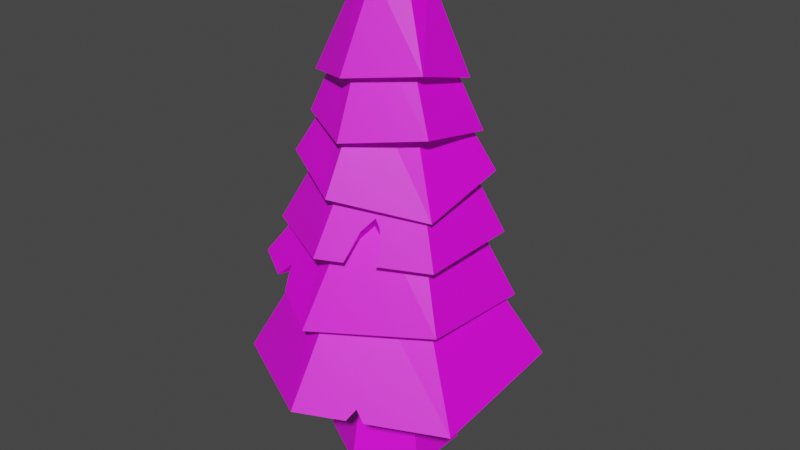 # Source: Tree_Model.blend  (saved by Blender 3.0.42; exported with 4.5.12 LTS)
import bpy
from mathutils import Matrix  # noqa: F401  (used for matrix-valued properties, if any)

bpy.ops.wm.read_factory_settings(use_empty=True)
scene = bpy.context.scene
scene.name = 'Scene'

# ---- collections
col_collection = bpy.data.collections.new('Collection'); scene.collection.children.link(col_collection)

# ---- images (referenced by path relative to the original .blend; pixels are not part of the script)
import os
ASSET_DIR = os.environ.get("B2B_ASSET_DIR", "")  # directory of the original .blend (textures are referenced by path, not embedded)
HERE = os.path.dirname(os.path.abspath(__file__))  # packed textures are extracted next to this script under _unpacked/

def load_image(name, relpath, width, height, colorspace="sRGB"):
    """Load a texture the original file referenced (path relative to the .blend, or extracted next to this script)."""
    p = next((c for c in (os.path.join(HERE, relpath), os.path.join(ASSET_DIR, relpath)) if relpath and os.path.exists(c)), "")
    if p:
        img = bpy.data.images.load(p, check_existing=True)
        img.name = name
    else:  # same state as the original file: an image datablock whose file is absent (Cycles renders it pink)
        img = bpy.data.images.new(name, width, height)
        img.source = "FILE"
        img.filepath = "//" + (relpath or name)
    img.colorspace_settings.name = colorspace
    return img
img_nice69_32x_png = load_image('nice69-32x.png', 'nice69-32x.png', 1024, 1024, 'sRGB')

# ---- materials (node trees are filled in below, after node groups)
mat_material_001 = bpy.data.materials.new('Material.001')
mat_material_001.use_transparent_shadow = False

# ---- material node trees
mat_material_001.use_nodes = True; mat_material_001.node_tree.nodes.clear()
_N = mat_material_001.node_tree.nodes; _L = mat_material_001.node_tree.links
n0 = _N.new('ShaderNodeBsdfPrincipled'); n0.name = 'Principled BSDF'; n0.location = (10, 300)
n0.distribution = 'GGX'
n0.subsurface_method = 'RANDOM_WALK_SKIN'
n0.inputs[3].default_value = 1.45
n0.inputs[27].default_value = (0.0, 0.0, 0.0, 1.0)
n0.inputs[28].default_value = 1.0
n1 = _N.new('ShaderNodeOutputMaterial'); n1.name = 'Material Output'; n1.location = (300, 300)
n2 = _N.new('ShaderNodeTexImage'); n2.name = 'Image Texture'; n2.location = (-280, 280)
n2.image = img_nice69_32x_png
_L.new(n0.outputs[0], n1.inputs[0])
_L.new(n2.outputs[0], n0.inputs[0])
n1.is_active_output = True

# ---- world
world_world = bpy.data.worlds.new('World'); scene.world = world_world
world_world.use_nodes = True; world_world.node_tree.nodes.clear()
_N = world_world.node_tree.nodes; _L = world_world.node_tree.links
n0 = _N.new('ShaderNodeOutputWorld'); n0.name = 'World Output'; n0.location = (300, 300)
n1 = _N.new('ShaderNodeBackground'); n1.name = 'Background'; n1.location = (10, 300)
n1.inputs[0].default_value = (0.05088, 0.05088, 0.05088, 1.0)
_L.new(n1.outputs[0], n0.inputs[0])
n0.is_active_output = True
world_world.color = (0.05088, 0.05088, 0.05088)
world_world.use_sun_shadow = False
world_world.sun_shadow_jitter_overblur = 0.0

# ---- meshes
me_cylinder_006 = bpy.data.meshes.new('Cylinder.006')
me_cylinder_006.from_pydata([(-0.0109, 1.239, -0.728), (-5.435e-09, 0.5165, 0.9276), (1.126, 0.6194, -1.235), (0.4473, 0.2583, 0.9276), (1.128, -0.6194, -0.7829), (0.4473, -0.2583, 0.9276), (-1.014e-07, -1.239, -1.0), (-5.059e-08, -0.5165, 0.9276), (-1.097, -0.6194, -1.388), (-0.4473, -0.2583, 0.9276), (-1.134, 0.6194, -1.26), (-0.4473, 0.2583, 0.9276), (-0.0109, 0.8556, -0.728), (0.7945, 0.4278, -1.235), (0.796, -0.4278, -0.7829), (-7.734e-08, -0.8556, -1.0), (-0.765, -0.4278, -1.388), (-0.8017, 0.4278, -1.26), (-2.544e-09, 0.8556, -0.7217), (0.741, 0.4278, -0.7217), (0.741, -0.4278, -0.7217), (-7.734e-08, -0.8556, -0.7217), (-0.741, -0.4278, -0.7217), (-0.741, 0.4278, -0.7217), (-5.419e-09, 0.7384, -0.4757), (0.6395, 0.3692, -0.4757), (0.6395, -0.3692, -0.4757), (-6.997e-08, -0.7384, -0.4757), (-0.6395, -0.3692, -0.4757), (-0.6395, 0.3692, -0.4757), (-5.947e-09, 0.7384, -0.5472), (0.6395, 0.3692, -0.5472), (0.6395, -0.3692, -0.5472), (-7.05e-08, -0.7384, -0.5472), (-0.6395, -0.3692, -0.5472), (-0.6395, 0.3692, -0.5472), (0.05494, 0.0167, 0.9215), (0.026, 0.03341, 0.9215), (0.05494, -0.0167, 0.9215), (0.026, -0.03341, 0.9215), (-0.002927, -0.0167, 0.9215), (-0.002927, 0.0167, 0.9215), (0.4135, 1.2, -10.32), (0.2833, 0.708, -7.071), (1.451, 0.6001, -10.25), (0.8952, 0.354, -7.031), (1.451, -0.6001, -10.25), (0.8952, -0.354, -7.031), (0.4135, -1.2, -10.32), (0.2833, -0.708, -7.071), (-0.624, -0.6001, -10.39), (-0.3287, -0.354, -7.11), (-0.624, 0.6001, -10.39), (-0.3287, 0.354, -7.11), (0.3217, 2.68, -8.03), (0.1915, 1.118, -4.779), (2.627, 1.34, -7.589), (1.158, 0.5588, -4.717), (2.643, -1.34, -7.982), (1.158, -0.5588, -4.717), (0.3154, -2.68, -7.872), (0.1915, -1.118, -4.779), (-1.986, -1.34, -8.402), (-0.7746, -0.5588, -4.842), (-2.004, 1.34, -7.964), (-0.7746, 0.5588, -4.842), (0.3217, 1.851, -8.03), (1.91, 0.9256, -7.636), (1.926, -0.9256, -8.028), (0.3154, -1.851, -7.872), (-1.27, -0.9256, -8.356), (-1.287, 0.9256, -7.917), (0.2988, 1.851, -7.46), (1.899, 0.9256, -7.356), (1.899, -0.9256, -7.356), (0.2988, -1.851, -7.46), (-1.301, -0.9256, -7.563), (-1.301, 0.9256, -7.563), (0.2828, 1.598, -7.06), (1.664, 0.7988, -6.971), (1.664, -0.7988, -6.971), (0.2828, -1.598, -7.06), (-1.098, -0.7988, -7.149), (-1.098, 0.7988, -7.149), (0.2875, 1.598, -7.176), (1.669, 0.7988, -7.087), (1.669, -0.7988, -7.087), (0.2875, -1.598, -7.176), (-1.094, -0.7988, -7.265), (-1.094, 0.7988, -7.265), (1.112, -1.394, -7.949), (0.5801, -1.699, -7.898), (1.38, -2.067, -7.922), (1.125, -2.214, -7.91), (0.9338, -1.49, -7.665), (1.204, -2.043, -7.678), (0.1382, 2.229, -5.992), (0.23, 0.9295, -3.386), (2.07, 1.115, -6.201), (1.034, 0.4647, -3.431), (2.061, -1.115, -5.987), (1.034, -0.4647, -3.431), (0.1468, -2.229, -6.207), (0.23, -0.9295, -3.386), (-1.791, -1.115, -5.837), (-0.5737, -0.4647, -3.34), (-1.782, 1.115, -6.053), (-0.5737, 0.4647, -3.34), (0.1382, 1.54, -5.992), (1.474, 0.7699, -6.167), (1.465, -0.7699, -5.953), (0.1468, -1.54, -6.207), (-1.195, -0.7699, -5.871), (-1.186, 0.7699, -6.087), (0.1515, 1.54, -5.616), (1.483, 0.7699, -5.691), (1.483, -0.7699, -5.691), (0.1515, -1.54, -5.616), (-1.18, -0.7699, -5.54), (-1.18, 0.7699, -5.54), (0.1632, 1.329, -5.283), (1.312, 0.6644, -5.348), (1.312, -0.6644, -5.348), (0.1632, -1.329, -5.283), (-0.9858, -0.6644, -5.218), (-0.9858, 0.6644, -5.218), (0.1598, 1.329, -5.38), (1.309, 0.6644, -5.445), (1.309, -0.6644, -5.445), (0.1598, -1.329, -5.38), (-0.9892, -0.6644, -5.314), (-0.9892, 0.6644, -5.314), (-0.5272, -1.153, -6.038), (-1.011, -0.8754, -5.917), (-0.7718, -1.701, -6.031), (-1.165, -1.475, -5.956), (-0.8918, -1.421, -5.581), (-0.6778, -1.061, -5.674), (-0.8138, 0.9863, -6.06), (-0.5988, 1.111, -6.045), (-1.006, 1.565, -6.029), (-0.637, 1.779, -6.017), (-0.639, 1.084, -5.719), (-0.7555, 1.447, -5.514), (0.1161, 1.955, -4.194), (0.1318, 0.8151, -2.086), (1.825, 0.9571, -4.638), (0.8373, 0.4075, -2.09), (1.826, -0.9774, -4.643), (0.8373, -0.4075, -2.09), (0.1328, -1.955, -4.612), (0.1318, -0.8151, -2.086), (-1.547, -0.9774, -4.915), (-0.5737, -0.4075, -2.082), (-1.575, 0.9774, -4.193), (-0.5737, 0.4075, -2.082), (0.1161, 1.35, -4.194), (1.302, 0.6548, -4.635), (1.302, -0.6751, -4.64), (0.1328, -1.35, -4.612), (-1.023, -0.6751, -4.919), (-1.052, 0.6751, -4.196), (0.1245, 1.35, -4.044), (1.293, 0.6751, -4.051), (1.293, -0.6751, -4.051), (0.1245, -1.35, -4.044), (-1.044, -0.6751, -4.037), (-1.044, 0.6751, -4.037), (0.1256, 1.165, -3.752), (1.134, 0.5826, -3.758), (1.134, -0.5826, -3.758), (0.1256, -1.165, -3.752), (-0.883, -0.5826, -3.746), (-0.883, 0.5826, -3.746), (0.1253, 1.165, -3.836), (1.134, 0.5826, -3.843), (1.134, -0.5826, -3.843), (0.1253, -1.165, -3.836), (-0.8833, -0.5826, -3.83), (-0.8833, 0.5826, -3.83), (0.3933, 1.188, -4.297), (1.03, 0.8144, -4.533), (0.7014, 1.613, -4.346), (1.2, 1.322, -4.475), (0.6541, 1.044, -4.047), (0.7635, 1.265, -3.728), (0.641, -1.052, -4.047), (1.009, -1.449, -4.628), (0.559, -1.709, -4.62), (0.8284, -0.9487, -4.629), (0.3573, -1.221, -4.618), (0.6349, -1.394, -4.022), (0.7715, -1.192, -3.752), (0.875, -1.211, -3.927), (0.9892, -1.301, -4.275), (0.1335, 1.702, -3.007), (0.03317, 0.7099, -1.13), (1.617, 0.8512, -3.214), (0.6463, 0.3549, -1.077), (1.634, -0.8512, -3.646), (0.6463, -0.3549, -1.077), (0.1479, -1.702, -3.367), (0.03317, -0.7099, -1.13), (-1.332, -0.8512, -3.243), (-0.5799, -0.3549, -1.182), (-1.432, 0.7306, -3.37), (-0.5799, 0.3549, -1.182), (0.1335, 1.176, -3.007), (1.162, 0.588, -3.252), (1.18, -0.588, -3.685), (0.1479, -1.176, -3.367), (-0.8777, -0.588, -3.204), (-0.977, 0.4674, -3.331), (0.1228, 1.176, -2.831), (1.138, 0.588, -2.744), (1.138, -0.588, -2.744), (0.1228, -1.176, -2.831), (-0.8928, -0.588, -2.917), (-0.8928, 0.588, -2.917), (0.1094, 1.015, -2.577), (0.9859, 0.5074, -2.502), (0.9859, -0.5074, -2.502), (0.1094, -1.015, -2.577), (-0.767, -0.5074, -2.651), (-0.767, 0.5074, -2.651), (0.1133, 1.015, -2.651), (0.9898, 0.5074, -2.576), (0.9898, -0.5074, -2.576), (0.1133, -1.015, -2.651), (-0.7632, -0.5074, -2.725), (-0.7632, 0.5074, -2.725), (0.8377, 1.298, -3.105), (1.161, 1.113, -3.15), (0.4992, 0.967, -3.094), (0.8964, 0.74, -3.189), (0.8254, 1.06, -2.638), (0.6574, 0.8695, -2.872), (0.1351, 1.442, -2.109), (-0.04857, 0.6013, 0.04061), (1.392, 0.721, -2.338), (0.4686, 0.3007, 0.1151), (1.378, -0.721, -1.992), (0.4686, -0.3007, 0.1151), (0.1407, -1.442, -2.25), (-0.04857, -0.6013, 0.04061), (-1.106, -0.721, -2.278), (-0.5658, -0.3007, -0.03383), (-1.117, 0.721, -1.998), (-0.5658, 0.3007, -0.03383), (0.1351, 0.9961, -2.109), (1.008, 0.498, -2.393), (0.9943, -0.498, -2.047), (0.1407, -0.9961, -2.25), (-0.722, -0.498, -2.223), (-0.7332, 0.498, -1.942), (0.103, 0.9961, -1.659), (0.9597, 0.498, -1.536), (0.9597, -0.498, -1.536), (0.103, -0.9961, -1.659), (-0.7537, -0.498, -1.783), (-0.7537, 0.498, -1.783), (0.08039, 0.8596, -1.406), (0.8197, 0.4298, -1.299), (0.8197, -0.4298, -1.299), (0.08039, -0.8596, -1.406), (-0.659, -0.4298, -1.512), (-0.659, 0.4298, -1.512), (0.08696, 0.8596, -1.479), (0.8263, 0.4298, -1.373), (0.8263, -0.4298, -1.373), (0.08696, -0.8596, -1.479), (-0.6524, -0.4298, -1.586), (-0.6524, 0.4298, -1.586), (-1.11, -0.1271, -2.163), (-1.113, 0.2427, -2.091), (-0.7257, -0.1699, -2.131), (-0.7292, 0.141, -2.043), (-0.7488, -0.01427, -1.85), (-1.014, 0.05047, -1.763)], [], [(0, 1, 3), (3, 5, 4), (4, 5, 7, 6), (6, 7, 9, 8), (9, 7, 39, 40), (8, 9, 11, 10), (10, 11, 1), (8, 16, 15), (17, 12, 18), (2, 4, 14), (10, 17, 16), (2, 13, 12), (6, 15, 14), (10, 0, 12), (19, 20, 26, 25), (15, 16, 22, 21), (14, 20, 19), (17, 23, 22), (14, 15, 21), (13, 19, 18), (24, 25, 31, 30), (22, 23, 29, 28), (20, 21, 27, 26), (18, 19, 25, 24), (23, 18, 24, 29), (21, 22, 28, 27), (30, 31, 32, 33, 34, 35), (29, 24, 30, 35), (27, 28, 34, 33), (25, 26, 32, 31), (28, 29, 35, 34), (26, 27, 33, 32), (36, 37, 41, 40, 39, 38), (5, 3, 36, 38), (11, 9, 40, 41), (3, 1, 37, 36), (7, 5, 38, 39), (1, 11, 41, 37), (42, 43, 45, 44), (44, 45, 47, 46), (46, 47, 49, 48), (48, 49, 51, 50), (45, 43, 53, 51, 49, 47), (50, 51, 53, 52), (52, 53, 43, 42), (42, 44, 46, 48, 50, 52), (54, 55, 57, 56), (56, 57, 59, 58), (104, 135, 136, 105), (60, 61, 63, 62), (57, 55, 65, 63, 61, 59), (62, 63, 65, 64), (64, 65, 55, 54), (62, 70, 69), (71, 66, 72, 77), (56, 58, 68), (62, 64, 71), (54, 56, 67), (58, 92, 90), (64, 54, 66), (73, 74, 80, 79), (69, 70, 76, 75), (67, 68, 74, 73), (70, 71, 77, 76), (94, 75, 74), (66, 67, 73, 72), (78, 79, 85, 84), (76, 77, 83, 82), (74, 75, 81, 80), (72, 73, 79, 78), (77, 72, 78, 83), (75, 76, 82, 81), (84, 85, 86, 87, 88, 89), (83, 78, 84, 89), (81, 82, 88, 87), (79, 80, 86, 85), (82, 83, 89, 88), (80, 81, 87, 86), (91, 93, 60, 69), (94, 95, 93), (96, 97, 99, 98), (98, 99, 101, 100), (100, 101, 103, 102), (138, 142, 119, 113), (99, 97, 107, 105, 103, 101), (104, 105, 107, 106), (106, 107, 143, 140), (102, 134, 132, 111), (142, 114, 119), (100, 110, 109), (104, 106, 113), (96, 98, 109, 108), (102, 111, 110), (106, 140, 138, 113), (115, 116, 122, 121), (137, 118, 117), (109, 110, 116, 115), (112, 113, 119, 118), (110, 111, 117, 116), (108, 109, 115, 114), (120, 121, 127, 126), (118, 119, 125, 124), (116, 117, 123, 122), (114, 115, 121, 120), (119, 114, 120, 125), (117, 118, 124, 123), (126, 127, 128, 129, 130, 131), (125, 120, 126, 131), (123, 124, 130, 129), (121, 122, 128, 127), (124, 125, 131, 130), (122, 123, 129, 128), (133, 135, 104, 112), (136, 137, 132, 134), (142, 143, 141), (139, 141, 96, 108), (144, 145, 147), (146, 147, 149, 148), (168, 162, 184), (150, 151, 153, 152), (147, 145, 155, 153, 151, 149), (153, 155, 154), (154, 155, 145, 144), (152, 160, 159), (161, 156, 162, 167), (146, 148, 158, 157), (154, 161, 160), (144, 182, 180), (148, 187, 189, 158), (154, 144, 156, 161), (163, 164, 170, 169), (159, 160, 166, 165), (157, 158, 164, 163), (160, 161, 167, 166), (158, 189, 186, 164), (156, 180, 184, 162), (168, 169, 175, 174), (166, 167, 173, 172), (164, 186, 165, 171, 170), (233, 236, 213, 207), (167, 162, 168, 173), (165, 166, 172, 171), (174, 175, 176, 177, 178, 179), (173, 168, 174, 179), (171, 172, 178, 177), (169, 170, 176, 175), (172, 173, 179, 178), (170, 171, 177, 176), (186, 190, 159, 165), (181, 183, 146), (184, 181, 157, 163), (185, 183, 181), (190, 188, 150, 159), (190, 191, 188), (195, 196, 198), (197, 198, 200), (199, 200, 202), (201, 202, 204, 203), (198, 196, 206, 204, 202, 200), (203, 204, 206, 205), (205, 206, 196, 195), (201, 203, 211), (212, 207, 213), (197, 199, 209), (203, 205, 212), (231, 233, 207), (199, 201, 210), (205, 195, 207), (214, 215, 221, 220), (210, 211, 217, 216), (208, 209, 215, 214), (211, 212, 218), (209, 210, 216, 215), (236, 214, 213), (219, 220, 226, 225), (217, 218, 224, 223), (215, 216, 222, 221), (213, 214, 220, 219), (218, 213, 219, 224), (216, 217, 223, 222), (225, 226, 227, 228, 229, 230), (224, 219, 225, 230), (222, 223, 229, 228), (220, 221, 227, 226), (223, 224, 230, 229), (221, 222, 228, 227), (231, 235, 232), (233, 231, 232), (234, 232, 197), (234, 236, 233), (237, 238, 240), (239, 240, 242, 241), (241, 242, 244, 243), (243, 244, 246, 245), (240, 238, 248, 246, 244, 242), (197, 232, 235, 198), (247, 248, 238, 237), (243, 245, 253), (254, 249, 255, 260), (239, 241, 251), (273, 275, 253), (237, 239, 250), (241, 243, 252, 251), (247, 237, 249), (256, 257, 263, 262), (252, 253, 259, 258), (250, 251, 257, 256), (277, 260, 259), (251, 252, 258, 257), (249, 250, 256, 255), (261, 262, 268, 267), (259, 260, 266, 265), (257, 258, 264, 263), (255, 256, 262, 261), (260, 255, 261, 266), (258, 259, 265, 264), (267, 268, 269, 270, 271, 272), (266, 261, 267, 272), (264, 265, 271, 270), (262, 263, 269, 268), (265, 266, 272, 271), (263, 264, 270, 269), (274, 247, 254), (278, 274, 276), (273, 278, 277, 275), (277, 278, 276), (276, 274, 254), (254, 247, 249), (249, 237, 250), (245, 273, 253), (250, 239, 251), (252, 243, 253), (239, 237, 240), (208, 234, 197), (234, 233, 232), (217, 211, 218), (212, 205, 207), (209, 199, 210), (195, 231, 207), (211, 203, 212), (208, 197, 209), (218, 212, 213), (210, 201, 211), (201, 199, 202), (199, 197, 200), (193, 192, 186), (187, 194, 189), (194, 193, 189), (189, 193, 186), (186, 192, 191, 190), (182, 185, 184), (180, 182, 184), (184, 185, 181), (157, 181, 146), (156, 144, 180), (152, 154, 160), (150, 152, 159), (152, 153, 154), (138, 140, 143), (142, 138, 143), (139, 142, 141), (135, 133, 137), (136, 135, 137), (100, 102, 110), (112, 104, 113), (98, 100, 109), (90, 92, 95, 94), (91, 94, 93), (71, 64, 66), (68, 58, 90), (66, 54, 67), (70, 62, 71), (67, 56, 68), (60, 62, 69), (12, 13, 18), (20, 14, 21), (16, 17, 22), (13, 14, 19), (17, 10, 12), (4, 6, 14), (0, 2, 12), (8, 10, 16), (13, 2, 14), (23, 17, 18), (6, 8, 15), (0, 10, 1), (2, 3, 4), (2, 0, 3), (60, 93, 95, 61), (59, 61, 95, 92, 58), (169, 168, 184, 163), (91, 69, 75, 94), (103, 105, 136, 134, 102), (90, 94, 74, 68), (133, 112, 118, 137), (97, 96, 141, 143, 107), (149, 151, 192, 193, 148), (108, 114, 142, 139), (247, 274, 278, 248), (132, 137, 117, 111), (150, 188, 191), (194, 187, 148), (193, 194, 148), (144, 147, 185, 182), (191, 192, 151, 150), (246, 248, 278, 273, 245), (234, 208, 214, 236), (276, 254, 260, 277), (275, 277, 259, 253), (195, 198, 235, 231), (146, 183, 185, 147)])
_uv = me_cylinder_006.uv_layers.new(name='UVMap')
_uv.uv.foreach_set('vector', [0.6039, 0.7764, 0.6028, 0.9128, 0.6024, 0.9104, 0.6024, 0.9104, 0.6016, 0.9104, 0.6011, 0.7658, 0.6011, 0.7658, 0.6016, 0.9104, 0.6012, 0.9128, 0.6001, 0.754, 0.6001, 0.754, 0.6012, 0.9128, 0.6016, 0.9151, 0.6011, 0.7279, 0.6016, 0.9151, 0.6012, 0.9128, 0.602, 0.9121, 0.602, 0.9123, 0.6011, 0.7279, 0.6016, 0.9151, 0.6024, 0.9151, 0.603, 0.7386, 0.603, 0.7386, 0.6024, 0.9151, 0.6028, 0.9128, 0.6011, 0.7279, 0.6014, 0.7261, 0.6007, 0.754, 0.6027, 0.7368, 0.6033, 0.7764, 0.6033, 0.7769, 0.603, 0.7286, 0.6011, 0.7658, 0.6014, 0.7676, 0.603, 0.7386, 0.6027, 0.7368, 0.6014, 0.7261, 0.603, 0.7286, 0.6027, 0.7304, 0.6033, 0.7764, 0.6001, 0.754, 0.6007, 0.754, 0.6014, 0.7676, 0.603, 0.7386, 0.6039, 0.7764, 0.6033, 0.7764, 0.6027, 0.7729, 0.6014, 0.7729, 0.6015, 0.7938, 0.6026, 0.7938, 0.6007, 0.754, 0.6014, 0.7261, 0.6014, 0.7808, 0.6007, 0.7769, 0.6014, 0.7676, 0.6014, 0.7729, 0.6027, 0.7729, 0.6027, 0.7368, 0.6027, 0.7808, 0.6014, 0.7808, 0.6014, 0.7676, 0.6007, 0.754, 0.6007, 0.7769, 0.6027, 0.7304, 0.6027, 0.7729, 0.6033, 0.7769, 0.6031, 0.7972, 0.6026, 0.7938, 0.6026, 0.7879, 0.6031, 0.7913, 0.6014, 0.7808, 0.6027, 0.7808, 0.6026, 0.8006, 0.6015, 0.8006, 0.6014, 0.7729, 0.6007, 0.7769, 0.6009, 0.7972, 0.6015, 0.7938, 0.6033, 0.7769, 0.6027, 0.7729, 0.6026, 0.7938, 0.6031, 0.7972, 0.6027, 0.7808, 0.6033, 0.7769, 0.6031, 0.7972, 0.6026, 0.8006, 0.6007, 0.7769, 0.6014, 0.7808, 0.6015, 0.8006, 0.6009, 0.7972, 0.6031, 0.7913, 0.6026, 0.7879, 0.6015, 0.7879, 0.6009, 0.7913, 0.6015, 0.7947, 0.6026, 0.7947, 0.6026, 0.8006, 0.6031, 0.7972, 0.6031, 0.7913, 0.6026, 0.7947, 0.6009, 0.7972, 0.6015, 0.8006, 0.6015, 0.7947, 0.6009, 0.7913, 0.6026, 0.7938, 0.6015, 0.7938, 0.6015, 0.7879, 0.6026, 0.7879, 0.6015, 0.8006, 0.6026, 0.8006, 0.6026, 0.7947, 0.6015, 0.7947, 0.6015, 0.7938, 0.6009, 0.7972, 0.6009, 0.7913, 0.6015, 0.7879, 0.602, 0.912, 0.6021, 0.9121, 0.602, 0.9123, 0.602, 0.9123, 0.602, 0.9121, 0.602, 0.912, 0.6016, 0.9104, 0.6024, 0.9104, 0.602, 0.912, 0.602, 0.912, 0.6024, 0.9151, 0.6016, 0.9151, 0.602, 0.9123, 0.602, 0.9123, 0.6024, 0.9104, 0.6028, 0.9128, 0.6021, 0.9121, 0.602, 0.912, 0.6012, 0.9128, 0.6016, 0.9104, 0.602, 0.912, 0.602, 0.9121, 0.6028, 0.9128, 0.6024, 0.9151, 0.602, 0.9123, 0.6021, 0.9121, 0.2274, 0.2333, 0.2266, 0.6522, 0.2255, 0.6522, 0.2259, 0.2333, 0.2259, 0.2333, 0.2255, 0.6522, 0.2233, 0.6522, 0.2229, 0.2333, 0.2229, 0.2333, 0.2233, 0.6522, 0.2221, 0.6522, 0.2213, 0.2333, 0.2213, 0.2333, 0.2221, 0.6522, 0.2233, 0.6522, 0.2229, 0.2333, 0.2255, 0.6522, 0.2266, 0.6522, 0.2255, 0.6522, 0.2233, 0.6522, 0.2221, 0.6522, 0.2233, 0.6522, 0.2229, 0.2333, 0.2233, 0.6522, 0.2255, 0.6522, 0.2259, 0.2333, 0.2259, 0.2333, 0.2255, 0.6522, 0.2266, 0.6522, 0.2274, 0.2333, 0.2274, 0.2333, 0.2259, 0.2333, 0.2229, 0.2333, 0.2213, 0.2333, 0.2229, 0.2333, 0.2259, 0.2333, 0.6061, 0.1732, 0.6037, 0.4416, 0.6029, 0.4416, 0.6041, 0.1972, 0.6041, 0.1972, 0.6029, 0.4416, 0.6012, 0.4416, 0.6, 0.1647, 0.6003, 0.3651, 0.5998, 0.3519, 0.5999, 0.3813, 0.6013, 0.5643, 0.598, 0.1862, 0.6003, 0.4416, 0.6012, 0.4416, 0.6, 0.1548, 0.6029, 0.4416, 0.6037, 0.4416, 0.6029, 0.4416, 0.6012, 0.4416, 0.6003, 0.4416, 0.6012, 0.4416, 0.6, 0.1548, 0.6012, 0.4416, 0.6029, 0.4416, 0.6041, 0.191, 0.6041, 0.191, 0.6029, 0.4416, 0.6037, 0.4416, 0.6061, 0.1732, 0.6, 0.1548, 0.6006, 0.1548, 0.5992, 0.1862, 0.6034, 0.191, 0.6048, 0.1732, 0.6048, 0.2202, 0.6034, 0.2202, 0.6041, 0.1972, 0.6, 0.1647, 0.6006, 0.1647, 0.6, 0.1548, 0.6041, 0.191, 0.6034, 0.191, 0.6061, 0.1732, 0.6041, 0.1972, 0.6034, 0.1972, 0.6, 0.1647, 0.5989, 0.1764, 0.5999, 0.1756, 0.6041, 0.191, 0.6061, 0.1732, 0.6048, 0.1732, 0.6034, 0.2202, 0.6006, 0.2202, 0.6008, 0.2533, 0.6032, 0.2533, 0.5992, 0.1862, 0.6006, 0.1548, 0.6006, 0.2202, 0.5992, 0.2202, 0.6034, 0.1972, 0.6006, 0.1647, 0.6006, 0.2202, 0.6034, 0.2202, 0.6006, 0.1548, 0.6034, 0.191, 0.6034, 0.2202, 0.6006, 0.2202, 0.5998, 0.1999, 0.5992, 0.2202, 0.6006, 0.2202, 0.6048, 0.1732, 0.6034, 0.1972, 0.6034, 0.2202, 0.6048, 0.2202, 0.6044, 0.2533, 0.6032, 0.2533, 0.6032, 0.2437, 0.6044, 0.2437, 0.6006, 0.2202, 0.6034, 0.2202, 0.6032, 0.2533, 0.6008, 0.2533, 0.6006, 0.2202, 0.5992, 0.2202, 0.5996, 0.2533, 0.6008, 0.2533, 0.6048, 0.2202, 0.6034, 0.2202, 0.6032, 0.2533, 0.6044, 0.2533, 0.6034, 0.2202, 0.6048, 0.2202, 0.6044, 0.2533, 0.6032, 0.2533, 0.5992, 0.2202, 0.6006, 0.2202, 0.6008, 0.2533, 0.5996, 0.2533, 0.6044, 0.2437, 0.6032, 0.2437, 0.6008, 0.2437, 0.5996, 0.2437, 0.6008, 0.2437, 0.6032, 0.2437, 0.6032, 0.2533, 0.6044, 0.2533, 0.6044, 0.2437, 0.6032, 0.2437, 0.5996, 0.2533, 0.6008, 0.2533, 0.6008, 0.2437, 0.5996, 0.2437, 0.6032, 0.2533, 0.6008, 0.2533, 0.6008, 0.2437, 0.6032, 0.2437, 0.6008, 0.2533, 0.6032, 0.2533, 0.6032, 0.2437, 0.6008, 0.2437, 0.6008, 0.2533, 0.5996, 0.2533, 0.5996, 0.2437, 0.6008, 0.2437, 0.5994, 0.1827, 0.5987, 0.1787, 0.598, 0.1862, 0.5992, 0.1862, 0.5998, 0.1999, 0.5989, 0.1974, 0.5987, 0.1787, 0.6054, 0.342, 0.6034, 0.5562, 0.6027, 0.5482, 0.6037, 0.3145, 0.6037, 0.3145, 0.6027, 0.5482, 0.6013, 0.5482, 0.6003, 0.3322, 0.6003, 0.3322, 0.6013, 0.5482, 0.6006, 0.5562, 0.5986, 0.3243, 0.6035, 0.3414, 0.6037, 0.3686, 0.6032, 0.3863, 0.6032, 0.3412, 0.6027, 0.5482, 0.6034, 0.5562, 0.6027, 0.5643, 0.6013, 0.5643, 0.6006, 0.5562, 0.6013, 0.5482, 0.6003, 0.3651, 0.6013, 0.5643, 0.6027, 0.5643, 0.6037, 0.3472, 0.6037, 0.3472, 0.6027, 0.5643, 0.6042, 0.3861, 0.6044, 0.3451, 0.5986, 0.3243, 0.5994, 0.3436, 0.6003, 0.3418, 0.5997, 0.3243, 0.6037, 0.3686, 0.6044, 0.3729, 0.6032, 0.3863, 0.6003, 0.3322, 0.6009, 0.3382, 0.6032, 0.3205, 0.6003, 0.3651, 0.6037, 0.3472, 0.6032, 0.3412, 0.6054, 0.342, 0.6037, 0.3145, 0.6032, 0.3205, 0.6044, 0.342, 0.5986, 0.3243, 0.5997, 0.3243, 0.6009, 0.3382, 0.6037, 0.3472, 0.6044, 0.3451, 0.6035, 0.3414, 0.6032, 0.3412, 0.6032, 0.3596, 0.6009, 0.3596, 0.601, 0.3888, 0.603, 0.3888, 0.6004, 0.3726, 0.6009, 0.3863, 0.5997, 0.3729, 0.6032, 0.3205, 0.6009, 0.3382, 0.6009, 0.3596, 0.6032, 0.3596, 0.6009, 0.3591, 0.6032, 0.3412, 0.6032, 0.3863, 0.6009, 0.3863, 0.6009, 0.3382, 0.5997, 0.3243, 0.5997, 0.3729, 0.6009, 0.3596, 0.6044, 0.342, 0.6032, 0.3205, 0.6032, 0.3596, 0.6044, 0.3729, 0.604, 0.4003, 0.603, 0.3888, 0.603, 0.3808, 0.604, 0.3923, 0.6009, 0.3863, 0.6032, 0.3863, 0.603, 0.4118, 0.601, 0.4118, 0.6009, 0.3596, 0.5997, 0.3729, 0.6, 0.4003, 0.601, 0.3888, 0.6044, 0.3729, 0.6032, 0.3596, 0.603, 0.3888, 0.604, 0.4003, 0.6032, 0.3863, 0.6044, 0.3729, 0.604, 0.4003, 0.603, 0.4118, 0.5997, 0.3729, 0.6009, 0.3863, 0.601, 0.4118, 0.6, 0.4003, 0.604, 0.3923, 0.603, 0.3808, 0.601, 0.3808, 0.6, 0.3923, 0.601, 0.4038, 0.603, 0.4038, 0.603, 0.4118, 0.604, 0.4003, 0.604, 0.3923, 0.603, 0.4038, 0.6, 0.4003, 0.601, 0.4118, 0.601, 0.4038, 0.6, 0.3923, 0.603, 0.3888, 0.601, 0.3888, 0.601, 0.3808, 0.603, 0.3808, 0.601, 0.4118, 0.603, 0.4118, 0.603, 0.4038, 0.601, 0.4038, 0.601, 0.3888, 0.6, 0.4003, 0.6, 0.3923, 0.601, 0.3808, 0.6007, 0.3543, 0.5998, 0.3519, 0.6003, 0.3651, 0.6009, 0.3591, 0.5999, 0.3813, 0.6004, 0.3726, 0.6003, 0.3418, 0.5994, 0.3436, 0.6037, 0.3686, 0.6042, 0.3861, 0.6047, 0.3441, 0.6037, 0.3416, 0.6047, 0.3441, 0.6054, 0.342, 0.6044, 0.342, 0.605, 0.4903, 0.6033, 0.6638, 0.6026, 0.6597, 0.6035, 0.4446, 0.6026, 0.6597, 0.6014, 0.6597, 0.6005, 0.4441, 0.6038, 0.5266, 0.6041, 0.5026, 0.6036, 0.4995, 0.5991, 0.4557, 0.6008, 0.6638, 0.6014, 0.6679, 0.6005, 0.4397, 0.6026, 0.6597, 0.6033, 0.6638, 0.6026, 0.6679, 0.6014, 0.6679, 0.6008, 0.6638, 0.6014, 0.6597, 0.6014, 0.6679, 0.6026, 0.6679, 0.6035, 0.4993, 0.6035, 0.4993, 0.6026, 0.6679, 0.6033, 0.6638, 0.605, 0.4903, 0.6005, 0.4397, 0.601, 0.4366, 0.6, 0.4557, 0.603, 0.4963, 0.6041, 0.4903, 0.6041, 0.5026, 0.603, 0.5094, 0.6035, 0.4446, 0.6005, 0.4441, 0.601, 0.4472, 0.603, 0.4476, 0.6035, 0.4993, 0.603, 0.4963, 0.601, 0.4366, 0.605, 0.4903, 0.6045, 0.4746, 0.6038, 0.4803, 0.6005, 0.4441, 0.5998, 0.4497, 0.6006, 0.4506, 0.601, 0.4472, 0.6035, 0.4993, 0.605, 0.4903, 0.6041, 0.4903, 0.603, 0.4963, 0.603, 0.4958, 0.601, 0.4958, 0.6011, 0.5208, 0.6029, 0.5208, 0.6, 0.4557, 0.601, 0.4366, 0.601, 0.5094, 0.6, 0.5026, 0.603, 0.4476, 0.601, 0.4472, 0.601, 0.4958, 0.603, 0.4958, 0.601, 0.4366, 0.603, 0.4963, 0.603, 0.5094, 0.601, 0.5094, 0.601, 0.4472, 0.6006, 0.4506, 0.6004, 0.4996, 0.601, 0.4958, 0.6041, 0.4903, 0.6038, 0.4803, 0.6036, 0.4995, 0.6041, 0.5026, 0.6038, 0.5266, 0.6029, 0.5208, 0.6029, 0.5138, 0.6038, 0.5196, 0.601, 0.5094, 0.603, 0.5094, 0.6029, 0.5325, 0.6011, 0.5325, 0.601, 0.4958, 0.6004, 0.4996, 0.6, 0.5026, 0.6003, 0.5266, 0.6011, 0.5208, 0.6035, 0.5788, 0.6033, 0.5963, 0.6038, 0.6025, 0.6038, 0.5879, 0.603, 0.5094, 0.6041, 0.5026, 0.6038, 0.5266, 0.6029, 0.5325, 0.6, 0.5026, 0.601, 0.5094, 0.6011, 0.5325, 0.6003, 0.5266, 0.6038, 0.5196, 0.6029, 0.5138, 0.6011, 0.5138, 0.6003, 0.5196, 0.6011, 0.5255, 0.6029, 0.5255, 0.6029, 0.5325, 0.6038, 0.5266, 0.6038, 0.5196, 0.6029, 0.5255, 0.6003, 0.5266, 0.6011, 0.5325, 0.6011, 0.5255, 0.6003, 0.5196, 0.6029, 0.5208, 0.6011, 0.5208, 0.6011, 0.5138, 0.6029, 0.5138, 0.6011, 0.5325, 0.6029, 0.5325, 0.6029, 0.5255, 0.6011, 0.5255, 0.6011, 0.5208, 0.6003, 0.5266, 0.6003, 0.5196, 0.6011, 0.5138, 0.6004, 0.4996, 0.6002, 0.4541, 0.6, 0.4557, 0.6, 0.5026, 0.6033, 0.4574, 0.604, 0.4613, 0.6035, 0.4446, 0.6036, 0.4995, 0.6033, 0.4574, 0.603, 0.4476, 0.603, 0.4958, 0.6039, 0.5252, 0.604, 0.4613, 0.6033, 0.4574, 0.6002, 0.4541, 0.5994, 0.4528, 0.5991, 0.4557, 0.6, 0.4557, 0.6002, 0.4541, 0.5999, 0.5016, 0.5994, 0.4528, 0.6046, 0.5879, 0.6031, 0.7431, 0.6026, 0.7441, 0.6033, 0.563, 0.6026, 0.7441, 0.6015, 0.7441, 0.6007, 0.5273, 0.6015, 0.7441, 0.6009, 0.7431, 0.5994, 0.5582, 0.6009, 0.7431, 0.6015, 0.7421, 0.6007, 0.5763, 0.6026, 0.7441, 0.6031, 0.7431, 0.6026, 0.7421, 0.6015, 0.7421, 0.6009, 0.7431, 0.6015, 0.7441, 0.6007, 0.5763, 0.6015, 0.7421, 0.6026, 0.7421, 0.6031, 0.5664, 0.6031, 0.5664, 0.6026, 0.7421, 0.6031, 0.7431, 0.6046, 0.5879, 0.5994, 0.5582, 0.6007, 0.5763, 0.6011, 0.5771, 0.6027, 0.5671, 0.6038, 0.5879, 0.6038, 0.6025, 0.6033, 0.563, 0.6007, 0.5273, 0.6011, 0.5265, 0.6007, 0.5763, 0.6031, 0.5664, 0.6027, 0.5671, 0.604, 0.5761, 0.6035, 0.5788, 0.6038, 0.5879, 0.6007, 0.5273, 0.5994, 0.5582, 0.6002, 0.5582, 0.6031, 0.5664, 0.6046, 0.5879, 0.6038, 0.5879, 0.6029, 0.6042, 0.6011, 0.6042, 0.6013, 0.625, 0.6028, 0.625, 0.6002, 0.5582, 0.6011, 0.5771, 0.6011, 0.6008, 0.6002, 0.6025, 0.6029, 0.5622, 0.6011, 0.5265, 0.6011, 0.6042, 0.6029, 0.6042, 0.6011, 0.5771, 0.6027, 0.5671, 0.6029, 0.6008, 0.6011, 0.5265, 0.6002, 0.5582, 0.6002, 0.6025, 0.6011, 0.6042, 0.6033, 0.5963, 0.6029, 0.6042, 0.6038, 0.6025, 0.6036, 0.6235, 0.6028, 0.625, 0.6028, 0.6189, 0.6036, 0.6174, 0.6011, 0.6008, 0.6029, 0.6008, 0.6028, 0.622, 0.6013, 0.622, 0.6011, 0.6042, 0.6002, 0.6025, 0.6005, 0.6235, 0.6013, 0.625, 0.6038, 0.6025, 0.6029, 0.6042, 0.6028, 0.625, 0.6036, 0.6235, 0.6029, 0.6008, 0.6038, 0.6025, 0.6036, 0.6235, 0.6028, 0.622, 0.6002, 0.6025, 0.6011, 0.6008, 0.6013, 0.622, 0.6005, 0.6235, 0.6036, 0.6174, 0.6028, 0.6189, 0.6013, 0.6189, 0.6005, 0.6174, 0.6013, 0.6159, 0.6028, 0.6159, 0.6028, 0.622, 0.6036, 0.6235, 0.6036, 0.6174, 0.6028, 0.6159, 0.6005, 0.6235, 0.6013, 0.622, 0.6013, 0.6159, 0.6005, 0.6174, 0.6028, 0.625, 0.6013, 0.625, 0.6013, 0.6189, 0.6028, 0.6189, 0.6013, 0.622, 0.6028, 0.622, 0.6028, 0.6159, 0.6013, 0.6159, 0.6013, 0.625, 0.6005, 0.6235, 0.6005, 0.6174, 0.6013, 0.6189, 0.604, 0.5761, 0.6036, 0.6147, 0.6037, 0.5707, 0.6035, 0.5788, 0.604, 0.5761, 0.6037, 0.5707, 0.6031, 0.5689, 0.6037, 0.5707, 0.6033, 0.563, 0.6031, 0.5689, 0.6033, 0.5963, 0.6035, 0.5788, 0.6042, 0.6619, 0.6029, 0.84, 0.6025, 0.8433, 0.6031, 0.6363, 0.6025, 0.8433, 0.6016, 0.8433, 0.6009, 0.6649, 0.6009, 0.6649, 0.6016, 0.8433, 0.6011, 0.84, 0.5998, 0.6503, 0.5998, 0.6503, 0.6011, 0.84, 0.6016, 0.8366, 0.6009, 0.6546, 0.6025, 0.8433, 0.6029, 0.84, 0.6025, 0.8366, 0.6016, 0.8366, 0.6011, 0.84, 0.6016, 0.8433, 0.6033, 0.563, 0.6037, 0.5707, 0.6036, 0.6147, 0.6026, 0.7441, 0.6031, 0.6777, 0.6025, 0.8366, 0.6029, 0.84, 0.6042, 0.6619, 0.5998, 0.6503, 0.6009, 0.6546, 0.6013, 0.6571, 0.6028, 0.6803, 0.6035, 0.6619, 0.6035, 0.6991, 0.6028, 0.6935, 0.6031, 0.6363, 0.6009, 0.6649, 0.6013, 0.6624, 0.6018, 0.6641, 0.6018, 0.6647, 0.6013, 0.6571, 0.6042, 0.6619, 0.6031, 0.6363, 0.6028, 0.6338, 0.6009, 0.6649, 0.5998, 0.6503, 0.6005, 0.6503, 0.6013, 0.6624, 0.6031, 0.6777, 0.6042, 0.6619, 0.6035, 0.6619, 0.6028, 0.7047, 0.6013, 0.7047, 0.6014, 0.7249, 0.6027, 0.7249, 0.6005, 0.6503, 0.6013, 0.6571, 0.6013, 0.6935, 0.6005, 0.6991, 0.6028, 0.6338, 0.6013, 0.6624, 0.6013, 0.7047, 0.6028, 0.7047, 0.602, 0.6879, 0.6028, 0.6935, 0.6013, 0.6935, 0.6013, 0.6624, 0.6005, 0.6503, 0.6005, 0.6991, 0.6013, 0.7047, 0.6035, 0.6619, 0.6028, 0.6338, 0.6028, 0.7047, 0.6035, 0.6991, 0.6033, 0.7201, 0.6027, 0.7249, 0.6027, 0.7188, 0.6033, 0.714, 0.6013, 0.6935, 0.6028, 0.6935, 0.6027, 0.7153, 0.6014, 0.7153, 0.6013, 0.7047, 0.6005, 0.6991, 0.6007, 0.7201, 0.6014, 0.7249, 0.6035, 0.6991, 0.6028, 0.7047, 0.6027, 0.7249, 0.6033, 0.7201, 0.6028, 0.6935, 0.6035, 0.6991, 0.6033, 0.7201, 0.6027, 0.7153, 0.6005, 0.6991, 0.6013, 0.6935, 0.6014, 0.7153, 0.6007, 0.7201, 0.6033, 0.714, 0.6027, 0.7188, 0.6014, 0.7188, 0.6007, 0.714, 0.6014, 0.7092, 0.6027, 0.7092, 0.6027, 0.7153, 0.6033, 0.7201, 0.6033, 0.714, 0.6027, 0.7092, 0.6007, 0.7201, 0.6014, 0.7153, 0.6014, 0.7092, 0.6007, 0.714, 0.6027, 0.7249, 0.6014, 0.7249, 0.6014, 0.7188, 0.6027, 0.7188, 0.6014, 0.7153, 0.6027, 0.7153, 0.6027, 0.7092, 0.6014, 0.7092, 0.6014, 0.7249, 0.6007, 0.7201, 0.6007, 0.714, 0.6014, 0.7188, 0.6024, 0.6701, 0.6031, 0.6777, 0.6028, 0.6803, 0.6021, 0.6965, 0.6024, 0.6701, 0.6022, 0.6719, 0.6018, 0.6641, 0.6021, 0.6965, 0.602, 0.6879, 0.6018, 0.6647, 0.602, 0.6879, 0.6021, 0.6965, 0.6022, 0.6719, 0.6022, 0.6719, 0.6024, 0.6701, 0.6028, 0.6803, 0.6028, 0.6803, 0.6031, 0.6777, 0.6035, 0.6619, 0.6035, 0.6619, 0.6042, 0.6619, 0.6028, 0.6338, 0.6009, 0.6546, 0.6018, 0.6641, 0.6013, 0.6571, 0.6028, 0.6338, 0.6031, 0.6363, 0.6013, 0.6624, 0.6005, 0.6503, 0.5998, 0.6503, 0.6013, 0.6571, 0.6031, 0.6363, 0.6042, 0.6619, 0.6025, 0.8433, 0.6029, 0.5622, 0.6031, 0.5689, 0.6033, 0.563, 0.6031, 0.5689, 0.6035, 0.5788, 0.6037, 0.5707, 0.6011, 0.6008, 0.6011, 0.5771, 0.6029, 0.6008, 0.6027, 0.5671, 0.6031, 0.5664, 0.6038, 0.5879, 0.6011, 0.5265, 0.6007, 0.5273, 0.6002, 0.5582, 0.6046, 0.5879, 0.604, 0.5761, 0.6038, 0.5879, 0.6011, 0.5771, 0.6007, 0.5763, 0.6027, 0.5671, 0.6029, 0.5622, 0.6033, 0.563, 0.6011, 0.5265, 0.6029, 0.6008, 0.6027, 0.5671, 0.6038, 0.6025, 0.6002, 0.5582, 0.5994, 0.5582, 0.6011, 0.5771, 0.5994, 0.5582, 0.6007, 0.5273, 0.6009, 0.7431, 0.6007, 0.5273, 0.6033, 0.563, 0.6015, 0.7441, 0.6002, 0.5082, 0.6002, 0.5232, 0.6004, 0.4996, 0.5998, 0.4497, 0.6, 0.4789, 0.6006, 0.4506, 0.6, 0.4789, 0.6002, 0.5082, 0.6006, 0.4506, 0.6006, 0.4506, 0.6002, 0.5082, 0.6004, 0.4996, 0.6004, 0.4996, 0.6002, 0.5232, 0.5999, 0.5016, 0.6002, 0.4541, 0.6045, 0.4746, 0.6039, 0.5252, 0.6036, 0.4995, 0.6038, 0.4803, 0.6045, 0.4746, 0.6036, 0.4995, 0.6036, 0.4995, 0.6039, 0.5252, 0.6033, 0.4574, 0.603, 0.4476, 0.6033, 0.4574, 0.6035, 0.4446, 0.6041, 0.4903, 0.605, 0.4903, 0.6038, 0.4803, 0.6005, 0.4397, 0.6035, 0.4993, 0.601, 0.4366, 0.5991, 0.4557, 0.6005, 0.4397, 0.6, 0.4557, 0.6005, 0.4397, 0.6014, 0.6679, 0.6035, 0.4993, 0.6035, 0.3414, 0.6044, 0.3451, 0.6042, 0.3861, 0.6037, 0.3686, 0.6035, 0.3414, 0.6042, 0.3861, 0.6037, 0.3416, 0.6037, 0.3686, 0.6047, 0.3441, 0.5998, 0.3519, 0.6007, 0.3543, 0.6004, 0.3726, 0.5999, 0.3813, 0.5998, 0.3519, 0.6004, 0.3726, 0.6003, 0.3322, 0.5986, 0.3243, 0.6009, 0.3382, 0.6009, 0.3591, 0.6003, 0.3651, 0.6032, 0.3412, 0.6037, 0.3145, 0.6003, 0.3322, 0.6032, 0.3205, 0.5999, 0.1756, 0.5989, 0.1764, 0.5989, 0.1974, 0.5998, 0.1999, 0.5994, 0.1827, 0.5998, 0.1999, 0.5987, 0.1787, 0.6034, 0.191, 0.6041, 0.191, 0.6048, 0.1732, 0.6006, 0.1647, 0.6, 0.1647, 0.5999, 0.1756, 0.6048, 0.1732, 0.6061, 0.1732, 0.6034, 0.1972, 0.6006, 0.1548, 0.6, 0.1548, 0.6034, 0.191, 0.6034, 0.1972, 0.6041, 0.1972, 0.6006, 0.1647, 0.598, 0.1862, 0.6, 0.1548, 0.5992, 0.1862, 0.6033, 0.7764, 0.6027, 0.7304, 0.6033, 0.7769, 0.6014, 0.7729, 0.6014, 0.7676, 0.6007, 0.7769, 0.6014, 0.7261, 0.6027, 0.7368, 0.6014, 0.7808, 0.6027, 0.7304, 0.6014, 0.7676, 0.6027, 0.7729, 0.6027, 0.7368, 0.603, 0.7386, 0.6033, 0.7764, 0.6011, 0.7658, 0.6001, 0.754, 0.6014, 0.7676, 0.6039, 0.7764, 0.603, 0.7286, 0.6033, 0.7764, 0.6011, 0.7279, 0.603, 0.7386, 0.6014, 0.7261, 0.6027, 0.7304, 0.603, 0.7286, 0.6014, 0.7676, 0.6027, 0.7808, 0.6027, 0.7368, 0.6033, 0.7769, 0.6001, 0.754, 0.6011, 0.7279, 0.6007, 0.754, 0.6039, 0.7764, 0.603, 0.7386, 0.6028, 0.9128, 0.603, 0.7286, 0.6024, 0.9104, 0.6011, 0.7658, 0.603, 0.7286, 0.6039, 0.7764, 0.6024, 0.9104, 0.598, 0.1862, 0.5987, 0.1787, 0.5989, 0.1974, 0.6003, 0.4416, 0.6012, 0.4416, 0.6003, 0.4416, 0.5989, 0.1974, 0.5989, 0.1764, 0.6, 0.1647, 0.6029, 0.5208, 0.6038, 0.5266, 0.6036, 0.4995, 0.603, 0.4958, 0.5994, 0.1827, 0.5992, 0.1862, 0.5992, 0.2202, 0.5998, 0.1999, 0.6006, 0.5562, 0.6013, 0.5643, 0.5999, 0.3813, 0.5994, 0.3436, 0.5986, 0.3243, 0.5999, 0.1756, 0.5998, 0.1999, 0.6006, 0.2202, 0.6006, 0.1647, 0.6007, 0.3543, 0.6009, 0.3591, 0.6009, 0.3863, 0.6004, 0.3726, 0.6034, 0.5562, 0.6054, 0.342, 0.6047, 0.3441, 0.6042, 0.3861, 0.6027, 0.5643, 0.6014, 0.6597, 0.6008, 0.6638, 0.6002, 0.5232, 0.6002, 0.5082, 0.6005, 0.4441, 0.6044, 0.342, 0.6044, 0.3729, 0.6037, 0.3686, 0.6037, 0.3416, 0.6031, 0.6777, 0.6024, 0.6701, 0.6021, 0.6965, 0.6025, 0.8366, 0.6003, 0.3418, 0.6004, 0.3726, 0.5997, 0.3729, 0.5997, 0.3243, 0.5991, 0.4557, 0.5994, 0.4528, 0.5999, 0.5016, 0.6, 0.4789, 0.5998, 0.4497, 0.6005, 0.4441, 0.6002, 0.5082, 0.6, 0.4789, 0.6005, 0.4441, 0.605, 0.4903, 0.6026, 0.6597, 0.6039, 0.5252, 0.6045, 0.4746, 0.5999, 0.5016, 0.6002, 0.5232, 0.6008, 0.6638, 0.5991, 0.4557, 0.6016, 0.8366, 0.6025, 0.8366, 0.6021, 0.6965, 0.6018, 0.6641, 0.6009, 0.6546, 0.6031, 0.5689, 0.6029, 0.5622, 0.6029, 0.6042, 0.6033, 0.5963, 0.6022, 0.6719, 0.6028, 0.6803, 0.6028, 0.6935, 0.602, 0.6879, 0.6018, 0.6647, 0.602, 0.6879, 0.6013, 0.6935, 0.6013, 0.6571, 0.6046, 0.5879, 0.6026, 0.7441, 0.6036, 0.6147, 0.604, 0.5761, 0.6035, 0.4446, 0.604, 0.4613, 0.6039, 0.5252, 0.6026, 0.6597])
me_cylinder_006.materials.append(mat_material_001)
me_cylinder_006.use_remesh_fix_poles = True
me_cylinder_006.use_remesh_preserve_attributes = False
me_cylinder_006.update()

# ---- objects
ob_tree = bpy.data.objects.new('Tree', me_cylinder_006)

# ---- transforms, parenting, visibility, modifiers, constraints
ob_tree.location = (0.0, 0.0, 5.621)
ob_tree.rotation_euler = (0.0, 0.05085, 0.0)
ob_tree.scale = (0.7808, 0.7804, 0.6145)

# ---- collection membership
col_collection.objects.link(ob_tree)

# ---- scene / render settings (as saved in the file)
scene.frame_start = 1; scene.frame_end = 250; scene.frame_set(1)
scene.render.engine = 'BLENDER_EEVEE_NEXT'
scene.cycles.sampling_pattern = 'TABULATED_SOBOL'
scene.cycles.use_light_tree = False
scene.view_settings.view_transform = 'Filmic'
bpy.context.view_layer.update()

# ---- added for rendering (the .blend has no active camera and no usable light): camera, sun
cam_auto = bpy.data.cameras.new('AutoCamera')
cam_auto.lens = 50.0
cam_auto.sensor_width = 36.0
cam_auto.clip_end = 1000.0
ob_auto_camera = bpy.data.objects.new('AutoCamera', cam_auto)
scene.collection.objects.link(ob_auto_camera)
ob_auto_camera.location = (8.5883, -10.1844, 9.49442)
ob_auto_camera.rotation_euler = (1.09748, -7.21219e-08, 0.694738)
scene.camera = ob_auto_camera
light_auto_sun = bpy.data.lights.new('AutoSun', 'SUN')
light_auto_sun.energy = 3.0
light_auto_sun.angle = 0.0523599
ob_auto_sun = bpy.data.objects.new('AutoSun', light_auto_sun)
scene.collection.objects.link(ob_auto_sun)
ob_auto_sun.rotation_euler = (0.872665, 0.174533, 0.523599)
bpy.context.view_layer.update()
